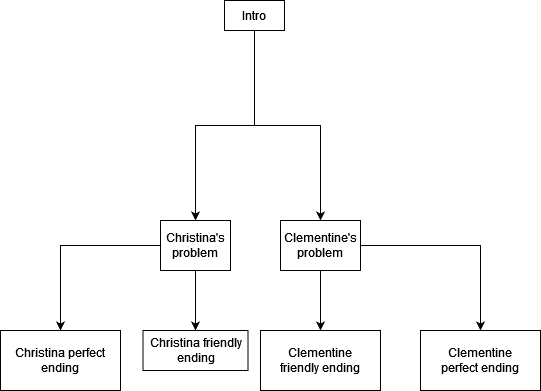

The diagram above was exported from draw.io. Its source (the exported page's mxGraphModel, read from the mxfile embedded in the PNG):
<mxGraphModel dx="1422" dy="752" grid="1" gridSize="10" guides="1" tooltips="1" connect="1" arrows="1" fold="1" page="1" pageScale="1" pageWidth="827" pageHeight="1169" math="0" shadow="0">
  <root>
    <mxCell id="0" />
    <mxCell id="1" parent="0" />
    <mxCell id="10STkQEoguKuW-rB0M1o-5" value="" style="edgeStyle=orthogonalEdgeStyle;rounded=0;orthogonalLoop=1;jettySize=auto;html=1;" edge="1" parent="1" source="10STkQEoguKuW-rB0M1o-1" target="10STkQEoguKuW-rB0M1o-4">
      <mxGeometry relative="1" as="geometry" />
    </mxCell>
    <mxCell id="10STkQEoguKuW-rB0M1o-7" value="" style="edgeStyle=orthogonalEdgeStyle;rounded=0;orthogonalLoop=1;jettySize=auto;html=1;" edge="1" parent="1" source="10STkQEoguKuW-rB0M1o-1" target="10STkQEoguKuW-rB0M1o-6">
      <mxGeometry relative="1" as="geometry" />
    </mxCell>
    <mxCell id="10STkQEoguKuW-rB0M1o-1" value="&lt;div&gt;Intro&lt;/div&gt;" style="rounded=0;whiteSpace=wrap;html=1;" vertex="1" parent="1">
      <mxGeometry x="384" y="30" width="60" height="30" as="geometry" />
    </mxCell>
    <mxCell id="10STkQEoguKuW-rB0M1o-9" value="" style="edgeStyle=orthogonalEdgeStyle;rounded=0;orthogonalLoop=1;jettySize=auto;html=1;" edge="1" parent="1" source="10STkQEoguKuW-rB0M1o-4" target="10STkQEoguKuW-rB0M1o-8">
      <mxGeometry relative="1" as="geometry" />
    </mxCell>
    <mxCell id="10STkQEoguKuW-rB0M1o-11" value="" style="edgeStyle=orthogonalEdgeStyle;rounded=0;orthogonalLoop=1;jettySize=auto;html=1;" edge="1" parent="1" source="10STkQEoguKuW-rB0M1o-4" target="10STkQEoguKuW-rB0M1o-10">
      <mxGeometry relative="1" as="geometry" />
    </mxCell>
    <mxCell id="10STkQEoguKuW-rB0M1o-4" value="&lt;div&gt;Christina's&lt;/div&gt;&lt;div&gt;problem&lt;br&gt;&lt;/div&gt;" style="rounded=0;whiteSpace=wrap;html=1;" vertex="1" parent="1">
      <mxGeometry x="320" y="250" width="70" height="50" as="geometry" />
    </mxCell>
    <mxCell id="10STkQEoguKuW-rB0M1o-13" value="" style="edgeStyle=orthogonalEdgeStyle;rounded=0;orthogonalLoop=1;jettySize=auto;html=1;" edge="1" parent="1" source="10STkQEoguKuW-rB0M1o-6" target="10STkQEoguKuW-rB0M1o-12">
      <mxGeometry relative="1" as="geometry" />
    </mxCell>
    <mxCell id="10STkQEoguKuW-rB0M1o-15" value="" style="edgeStyle=orthogonalEdgeStyle;rounded=0;orthogonalLoop=1;jettySize=auto;html=1;" edge="1" parent="1" source="10STkQEoguKuW-rB0M1o-6" target="10STkQEoguKuW-rB0M1o-14">
      <mxGeometry relative="1" as="geometry" />
    </mxCell>
    <mxCell id="10STkQEoguKuW-rB0M1o-6" value="&lt;div&gt;Clementine's&lt;/div&gt;&lt;div&gt;problem&lt;br&gt;&lt;/div&gt;" style="rounded=0;whiteSpace=wrap;html=1;" vertex="1" parent="1">
      <mxGeometry x="440" y="250" width="80" height="50" as="geometry" />
    </mxCell>
    <mxCell id="10STkQEoguKuW-rB0M1o-8" value="Christina perfect ending" style="whiteSpace=wrap;html=1;rounded=0;" vertex="1" parent="1">
      <mxGeometry x="160" y="360" width="120" height="60" as="geometry" />
    </mxCell>
    <mxCell id="10STkQEoguKuW-rB0M1o-10" value="Christina friendly ending" style="whiteSpace=wrap;html=1;rounded=0;" vertex="1" parent="1">
      <mxGeometry x="302.5" y="360" width="105" height="40" as="geometry" />
    </mxCell>
    <mxCell id="10STkQEoguKuW-rB0M1o-12" value="&lt;div&gt;Clementine &lt;br&gt;&lt;/div&gt;&lt;div&gt;friendly ending&lt;/div&gt;" style="whiteSpace=wrap;html=1;rounded=0;" vertex="1" parent="1">
      <mxGeometry x="420" y="360" width="120" height="60" as="geometry" />
    </mxCell>
    <mxCell id="10STkQEoguKuW-rB0M1o-14" value="&lt;div&gt;Clementine &lt;br&gt;&lt;/div&gt;&lt;div&gt;perfect ending&lt;/div&gt;" style="whiteSpace=wrap;html=1;rounded=0;" vertex="1" parent="1">
      <mxGeometry x="580" y="360" width="120" height="60" as="geometry" />
    </mxCell>
  </root>
</mxGraphModel>